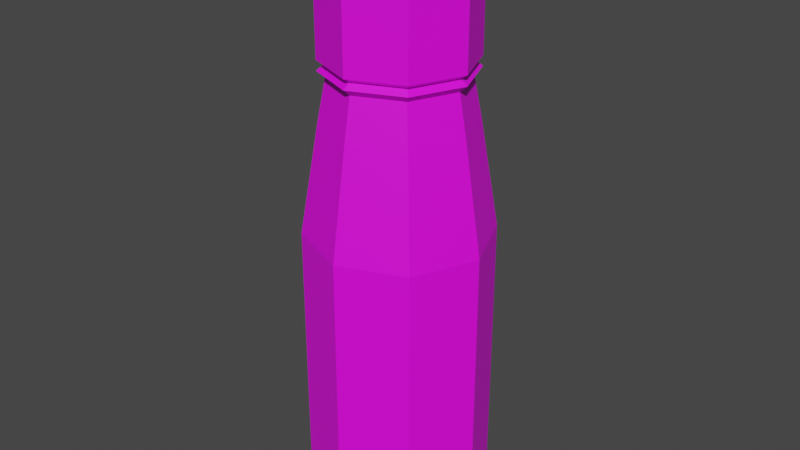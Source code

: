 # Source: world_ramune_bottle.blend  (saved by Blender 3.4.6; exported with 4.5.12 LTS)
import bpy
from mathutils import Matrix  # noqa: F401  (used for matrix-valued properties, if any)

bpy.ops.wm.read_factory_settings(use_empty=True)
scene = bpy.context.scene
scene.name = 'Scene'

# ---- collections
col_collection = bpy.data.collections.new('Collection'); scene.collection.children.link(col_collection)

# ---- images (referenced by path relative to the original .blend; pixels are not part of the script)
import os
ASSET_DIR = os.environ.get("B2B_ASSET_DIR", "")  # directory of the original .blend (textures are referenced by path, not embedded)
HERE = os.path.dirname(os.path.abspath(__file__))  # packed textures are extracted next to this script under _unpacked/

def load_image(name, relpath, width, height, colorspace="sRGB"):
    """Load a texture the original file referenced (path relative to the .blend, or extracted next to this script)."""
    p = next((c for c in (os.path.join(HERE, relpath), os.path.join(ASSET_DIR, relpath)) if relpath and os.path.exists(c)), "")
    if p:
        img = bpy.data.images.load(p, check_existing=True)
        img.name = name
    else:  # same state as the original file: an image datablock whose file is absent (Cycles renders it pink)
        img = bpy.data.images.new(name, width, height)
        img.source = "FILE"
        img.filepath = "//" + (relpath or name)
    img.colorspace_settings.name = colorspace
    return img
img_ramune_texture_png = load_image('ramune_texture.png', 'ramune_texture.png', 1024, 1024, 'sRGB')

# ---- materials (node trees are filled in below, after node groups)
mat_material_001 = bpy.data.materials.new('Material.001')
mat_material_001.use_transparent_shadow = False

# ---- material node trees
mat_material_001.use_nodes = True; mat_material_001.node_tree.nodes.clear()
_N = mat_material_001.node_tree.nodes; _L = mat_material_001.node_tree.links
n0 = _N.new('ShaderNodeBsdfPrincipled'); n0.name = 'Principled BSDF'; n0.location = (10, 300)
n0.distribution = 'GGX'
n0.subsurface_method = 'RANDOM_WALK_SKIN'
n0.inputs[3].default_value = 1.45
n0.inputs[27].default_value = (0.0, 0.0, 0.0, 1.0)
n0.inputs[28].default_value = 1.0
n1 = _N.new('ShaderNodeOutputMaterial'); n1.name = 'Material Output'; n1.location = (300, 300)
n2 = _N.new('ShaderNodeTexImage'); n2.name = 'Image Texture'; n2.location = (-512, 138)
n2.image = img_ramune_texture_png
_L.new(n0.outputs[0], n1.inputs[0])
_L.new(n2.outputs[0], n0.inputs[0])
n1.is_active_output = True

# ---- world
world_world = bpy.data.worlds.new('World'); scene.world = world_world
world_world.use_nodes = True; world_world.node_tree.nodes.clear()
_N = world_world.node_tree.nodes; _L = world_world.node_tree.links
n0 = _N.new('ShaderNodeOutputWorld'); n0.name = 'World Output'; n0.location = (300, 300)
n1 = _N.new('ShaderNodeBackground'); n1.name = 'Background'; n1.location = (10, 300)
n1.inputs[0].default_value = (0.05088, 0.05088, 0.05088, 1.0)
_L.new(n1.outputs[0], n0.inputs[0])
n0.is_active_output = True
world_world.color = (0.05088, 0.05088, 0.05088)
world_world.use_sun_shadow = False
world_world.sun_shadow_jitter_overblur = 0.0

# ---- meshes
me_circle = bpy.data.meshes.new('Circle')
me_circle.from_pydata([(-0.7071, 0.7071, 0.0), (0.0, -1.0, 0.0), (0.7071, -0.7071, 0.0), (1.0, 0.0, 0.0), (6.102e-10, -1.128, -0.5316), (1.128, 0.0, -0.5316), (2.98e-08, -2.98e-08, 0.0), (-7.495e-10, 1.029, -0.6104), (-0.7278, -0.7278, -0.6104), (0.7278, -0.7278, -0.6104), (-0.9618, 0.9618, -1.011), (-0.9618, -0.9618, -1.011), (1.405e-09, -1.36, -1.011), (0.9618, -0.9618, -1.011), (-1.36, 0.0, -1.011), (1.405e-09, 1.36, -1.011), (-0.9618, 0.9618, -2.395), (-1.36, 0.0, -2.395), (0.9618, -0.9618, -2.395), (0.9618, 0.9618, -2.395), (-0.8716, 0.8716, -2.474), (0.8716, -0.8716, -2.474), (-1.335e-10, 1.36, -2.578), (1.22, -1.501e-10, -2.701), (-0.9706, 0.9706, -3.502), (-0.9706, -0.9706, -3.502), (3.212e-09, -1.373, -3.502), (-1.209, 1.209, -5.519), (-1.209, -1.209, -5.519), (1.71, -2.105e-10, -5.519), (5.76e-09, -1.71, -10.51), (1.71, -2.105e-10, -10.51), (7.186e-09, 1.443, -10.87), (-1.021, -1.021, -10.87), (1.021, -1.021, -10.87), (1.443, -2.503e-09, -10.87), (4.47e-08, -4.47e-08, -10.87), (0.0, 1.0, 0.0), (-1.0, 0.0, 0.0), (-0.7071, -0.7071, 0.0), (0.7071, 0.7071, 0.0), (-0.7977, 0.7977, -0.5316), (6.102e-10, 1.128, -0.5316), (-1.128, 0.0, -0.5316), (-0.7977, -0.7977, -0.5316), (0.7977, -0.7977, -0.5316), (0.7977, 0.7977, -0.5316), (-0.7278, 0.7278, -0.6104), (-1.029, 0.0, -0.6104), (-7.495e-10, -1.029, -0.6104), (1.029, 0.0, -0.6104), (0.7278, 0.7278, -0.6104), (1.36, 0.0, -1.011), (0.9618, 0.9618, -1.011), (1.405e-09, 1.36, -2.395), (-0.9618, -0.9618, -2.395), (1.405e-09, -1.36, -2.395), (1.36, 0.0, -2.395), (5.747e-10, 1.233, -2.474), (-1.233, 1.397e-09, -2.474), (-0.8716, -0.8716, -2.474), (5.747e-10, -1.233, -2.474), (1.233, 1.397e-09, -2.474), (0.8716, 0.8716, -2.474), (-0.9614, 0.9614, -2.578), (-1.36, 1.541e-09, -2.578), (-0.9614, -0.9614, -2.578), (-1.335e-10, -1.36, -2.578), (0.9614, -0.9614, -2.578), (1.36, 1.541e-09, -2.578), (0.9614, 0.9614, -2.578), (-0.8625, 0.8625, -2.701), (6.467e-10, 1.22, -2.701), (-1.22, -1.501e-10, -2.701), (-0.8625, -0.8625, -2.701), (6.467e-10, -1.22, -2.701), (0.8625, -0.8625, -2.701), (0.8625, 0.8625, -2.701), (3.212e-09, 1.373, -3.502), (-1.373, -3.385e-10, -3.502), (0.9706, -0.9706, -3.502), (1.373, -3.385e-10, -3.502), (0.9706, 0.9706, -3.502), (5.76e-09, 1.71, -5.519), (-1.71, -2.105e-10, -5.519), (5.76e-09, -1.71, -5.519), (1.209, -1.209, -5.519), (1.209, 1.209, -5.519), (-1.209, 1.209, -10.51), (5.76e-09, 1.71, -10.51), (-1.71, -2.105e-10, -10.51), (-1.209, -1.209, -10.51), (1.209, -1.209, -10.51), (1.209, 1.209, -10.51), (-1.021, 1.021, -10.87), (-1.443, -2.503e-09, -10.87), (7.186e-09, -1.443, -10.87), (1.021, 1.021, -10.87), (0.7278, 0.7278, -0.6104), (0.7278, 0.7278, -0.6104), (0.7278, 0.7278, -0.6104), (0.7278, 0.7278, -0.6104), (0.7278, 0.7278, -0.6104), (0.7977, 0.7977, -0.5316), (0.7977, 0.7977, -0.5316), (0.7977, 0.7977, -0.5316), (0.7977, 0.7977, -0.5316), (-0.8716, -0.8716, -2.474), (-0.8716, -0.8716, -2.474), (-0.8716, -0.8716, -2.474), (-0.8716, -0.8716, -2.474), (-1.233, 1.397e-09, -2.474), (-1.233, 1.397e-09, -2.474), (-1.233, 1.397e-09, -2.474), (-1.233, 1.397e-09, -2.474), (-1.233, 1.397e-09, -2.474), (-1.233, 1.397e-09, -2.474), (-0.9614, -0.9614, -2.578), (-0.9614, -0.9614, -2.578), (-0.9614, -0.9614, -2.578), (-0.9614, -0.9614, -2.578), (-0.9614, -0.9614, -2.578), (-0.9614, -0.9614, -2.578), (-0.9614, -0.9614, -2.578), (-1.36, 1.541e-09, -2.578), (-1.36, 1.541e-09, -2.578), (-1.36, 1.541e-09, -2.578), (1.36, 1.541e-09, -2.578), (1.36, 1.541e-09, -2.578), (1.36, 1.541e-09, -2.578), (0.9614, -0.9614, -2.578), (0.9614, -0.9614, -2.578), (0.9614, -0.9614, -2.578), (0.9614, -0.9614, -2.578), (0.9614, -0.9614, -2.578), (0.9614, -0.9614, -2.578), (0.9614, -0.9614, -2.578), (-1.22, -1.501e-10, -2.701), (-1.22, -1.501e-10, -2.701), (-1.22, -1.501e-10, -2.701), (-1.22, -1.501e-10, -2.701), (-1.22, -1.501e-10, -2.701), (-1.22, -1.501e-10, -2.701), (-1.22, -1.501e-10, -2.701), (-0.8625, 0.8625, -2.701), (-0.8625, 0.8625, -2.701), (-0.8625, 0.8625, -2.701), (1.209, 1.209, -5.519), (1.209, 1.209, -5.519), (1.209, 1.209, -5.519), (1.209, 1.209, -5.519), (1.209, 1.209, -5.519), (1.209, 1.209, -5.519), (0.9706, 0.9706, -3.502), (0.9706, 0.9706, -3.502), (0.9706, 0.9706, -3.502), (0.9706, 0.9706, -3.502), (0.9706, 0.9706, -3.502), (3.212e-09, 1.373, -3.502), (3.212e-09, 1.373, -3.502), (3.212e-09, 1.373, -3.502), (3.212e-09, 1.373, -3.502), (3.212e-09, 1.373, -3.502), (5.76e-09, 1.71, -5.519), (5.76e-09, 1.71, -5.519), (5.76e-09, 1.71, -5.519), (5.76e-09, 1.71, -5.519), (5.76e-09, 1.71, -10.51), (5.76e-09, 1.71, -10.51), (5.76e-09, 1.71, -10.51), (5.76e-09, 1.71, -10.51), (1.209, 1.209, -10.51), (1.209, 1.209, -10.51), (1.209, 1.209, -10.51), (1.209, 1.209, -10.51), (1.209, 1.209, -10.51), (1.209, 1.209, -10.51), (-1.443, -2.503e-09, -10.87), (-1.443, -2.503e-09, -10.87), (-1.443, -2.503e-09, -10.87), (-1.443, -2.503e-09, -10.87), (-1.443, -2.503e-09, -10.87), (-1.021, 1.021, -10.87), (-1.021, 1.021, -10.87), (-1.021, 1.021, -10.87), (2.98e-08, -2.98e-08, 0.0), (2.98e-08, -2.98e-08, 0.0), (2.98e-08, -2.98e-08, 0.0), (2.98e-08, -2.98e-08, 0.0), (2.98e-08, -2.98e-08, 0.0), (2.98e-08, -2.98e-08, 0.0), (2.98e-08, -2.98e-08, 0.0), (0.0, -1.0, 0.0), (0.0, -1.0, 0.0), (0.0, -1.0, 0.0), (1.0, 0.0, 0.0), (1.0, 0.0, 0.0), (1.0, 0.0, 0.0), (0.7071, -0.7071, 0.0), (0.7071, -0.7071, 0.0), (0.7071, -0.7071, 0.0), (0.7071, -0.7071, 0.0), (0.7071, -0.7071, 0.0), (1.128, 0.0, -0.5316), (1.128, 0.0, -0.5316), (1.128, 0.0, -0.5316), (1.128, 0.0, -0.5316), (1.128, 0.0, -0.5316), (1.128, 0.0, -0.5316), (1.029, 0.0, -0.6104), (1.029, 0.0, -0.6104), (1.029, 0.0, -0.6104), (1.029, 0.0, -0.6104), (1.029, 0.0, -0.6104), (-7.495e-10, 1.029, -0.6104), (-7.495e-10, 1.029, -0.6104), (-7.495e-10, 1.029, -0.6104), (-7.495e-10, 1.029, -0.6104), (-7.495e-10, 1.029, -0.6104), (1.405e-09, 1.36, -1.011), (1.405e-09, 1.36, -1.011), (1.405e-09, 1.36, -1.011), (1.405e-09, 1.36, -1.011), (1.405e-09, 1.36, -1.011), (-0.9618, -0.9618, -1.011), (-0.9618, -0.9618, -1.011), (-0.9618, -0.9618, -1.011), (-0.9618, -0.9618, -1.011), (-0.9618, -0.9618, -1.011), (-0.9618, -0.9618, -2.395), (-0.9618, -0.9618, -2.395), (-0.9618, -0.9618, -2.395), (-0.9618, -0.9618, -2.395), (-0.9618, -0.9618, -2.395), (0.9618, -0.9618, -1.011), (0.9618, -0.9618, -1.011), (0.9618, -0.9618, -1.011), (0.9618, -0.9618, -1.011), (0.9618, -0.9618, -1.011), (1.405e-09, -1.36, -1.011), (1.405e-09, -1.36, -1.011), (1.405e-09, -1.36, -1.011), (1.405e-09, -1.36, -1.011), (1.405e-09, -1.36, -1.011), (1.405e-09, -1.36, -2.395), (1.405e-09, -1.36, -2.395), (1.405e-09, -1.36, -2.395), (1.405e-09, -1.36, -2.395), (1.405e-09, -1.36, -2.395), (-0.9618, 0.9618, -2.395), (-0.9618, 0.9618, -2.395), (-0.9618, 0.9618, -2.395), (-0.9618, 0.9618, -2.395), (-0.9618, 0.9618, -2.395), (1.405e-09, 1.36, -2.395), (1.405e-09, 1.36, -2.395), (1.405e-09, 1.36, -2.395), (1.405e-09, 1.36, -2.395), (1.405e-09, 1.36, -2.395), (-1.36, 0.0, -2.395), (-1.36, 0.0, -2.395), (-1.36, 0.0, -2.395), (-1.36, 0.0, -2.395), (-1.36, 0.0, -2.395), (0.8716, 0.8716, -2.474), (0.8716, 0.8716, -2.474), (0.8716, 0.8716, -2.474), (0.8716, 0.8716, -2.474), (0.9618, 0.9618, -2.395), (0.9618, 0.9618, -2.395), (0.9618, 0.9618, -2.395), (0.9618, 0.9618, -2.395), (0.9618, 0.9618, -2.395), (-1.335e-10, 1.36, -2.578), (-1.335e-10, 1.36, -2.578), (-1.335e-10, 1.36, -2.578), (0.9614, 0.9614, -2.578), (0.9614, 0.9614, -2.578), (0.9614, 0.9614, -2.578), (0.9614, 0.9614, -2.578), (0.9614, 0.9614, -2.578), (0.9614, 0.9614, -2.578), (0.9614, 0.9614, -2.578), (-0.9706, 0.9706, -3.502), (-0.9706, 0.9706, -3.502), (-0.9706, 0.9706, -3.502), (-0.9706, 0.9706, -3.502), (-0.9706, 0.9706, -3.502), (0.9706, -0.9706, -3.502), (0.9706, -0.9706, -3.502), (0.9706, -0.9706, -3.502), (0.9706, -0.9706, -3.502), (0.9706, -0.9706, -3.502), (3.212e-09, -1.373, -3.502), (3.212e-09, -1.373, -3.502), (3.212e-09, -1.373, -3.502), (3.212e-09, -1.373, -3.502), (3.212e-09, -1.373, -3.502), (1.373, -3.385e-10, -3.502), (1.373, -3.385e-10, -3.502), (1.373, -3.385e-10, -3.502), (1.373, -3.385e-10, -3.502), (1.373, -3.385e-10, -3.502), (7.186e-09, 1.443, -10.87), (7.186e-09, 1.443, -10.87), (7.186e-09, 1.443, -10.87), (7.186e-09, 1.443, -10.87), (7.186e-09, 1.443, -10.87), (1.021, 1.021, -10.87), (1.021, 1.021, -10.87), (1.021, 1.021, -10.87), (1.443, -2.503e-09, -10.87), (1.443, -2.503e-09, -10.87), (1.443, -2.503e-09, -10.87), (1.443, -2.503e-09, -10.87), (1.443, -2.503e-09, -10.87), (1.021, -1.021, -10.87), (1.021, -1.021, -10.87), (1.021, -1.021, -10.87), (4.47e-08, -4.47e-08, -10.87), (4.47e-08, -4.47e-08, -10.87), (4.47e-08, -4.47e-08, -10.87), (4.47e-08, -4.47e-08, -10.87), (4.47e-08, -4.47e-08, -10.87), (4.47e-08, -4.47e-08, -10.87), (4.47e-08, -4.47e-08, -10.87), (-1.71, -2.105e-10, -10.51), (-1.71, -2.105e-10, -10.51), (-1.71, -2.105e-10, -10.51), (-1.71, -2.105e-10, -10.51), (-0.7071, 0.7071, 0.0), (-0.7071, 0.7071, 0.0), (-0.7071, 0.7071, 0.0), (-0.7071, 0.7071, 0.0), (-0.7071, 0.7071, 0.0), (0.0, 1.0, 0.0), (0.0, 1.0, 0.0), (0.0, 1.0, 0.0), (-1.0, 0.0, 0.0), (-1.0, 0.0, 0.0), (-1.0, 0.0, 0.0), (-0.7071, -0.7071, 0.0), (-0.7071, -0.7071, 0.0), (-0.7071, -0.7071, 0.0), (-0.7071, -0.7071, 0.0), (-0.7071, -0.7071, 0.0), (0.7071, 0.7071, 0.0), (0.7071, 0.7071, 0.0), (0.7071, 0.7071, 0.0), (0.7071, 0.7071, 0.0), (0.7071, 0.7071, 0.0), (-0.7977, 0.7977, -0.5316), (-0.7977, 0.7977, -0.5316), (-0.7977, 0.7977, -0.5316), (-0.7977, 0.7977, -0.5316), (6.102e-10, 1.128, -0.5316), (6.102e-10, 1.128, -0.5316), (6.102e-10, 1.128, -0.5316), (6.102e-10, 1.128, -0.5316), (6.102e-10, 1.128, -0.5316), (6.102e-10, 1.128, -0.5316), (-1.128, 0.0, -0.5316), (-1.128, 0.0, -0.5316), (-1.128, 0.0, -0.5316), (-1.128, 0.0, -0.5316), (-1.128, 0.0, -0.5316), (-1.128, 0.0, -0.5316), (-0.7977, -0.7977, -0.5316), (-0.7977, -0.7977, -0.5316), (-0.7977, -0.7977, -0.5316), (-0.7977, -0.7977, -0.5316), (6.102e-10, -1.128, -0.5316), (6.102e-10, -1.128, -0.5316), (6.102e-10, -1.128, -0.5316), (6.102e-10, -1.128, -0.5316), (6.102e-10, -1.128, -0.5316), (6.102e-10, -1.128, -0.5316), (0.7977, -0.7977, -0.5316), (0.7977, -0.7977, -0.5316), (0.7977, -0.7977, -0.5316), (0.7977, -0.7977, -0.5316), (-0.7278, 0.7278, -0.6104), (-0.7278, 0.7278, -0.6104), (-0.7278, 0.7278, -0.6104), (-0.7278, 0.7278, -0.6104), (-0.7278, 0.7278, -0.6104), (-1.029, 0.0, -0.6104), (-1.029, 0.0, -0.6104), (-1.029, 0.0, -0.6104), (-1.029, 0.0, -0.6104), (-1.029, 0.0, -0.6104), (-0.7278, -0.7278, -0.6104), (-0.7278, -0.7278, -0.6104), (-0.7278, -0.7278, -0.6104), (-0.7278, -0.7278, -0.6104), (-0.7278, -0.7278, -0.6104), (-7.495e-10, -1.029, -0.6104), (-7.495e-10, -1.029, -0.6104), (-7.495e-10, -1.029, -0.6104), (-7.495e-10, -1.029, -0.6104), (-7.495e-10, -1.029, -0.6104), (0.7278, -0.7278, -0.6104), (0.7278, -0.7278, -0.6104), (0.7278, -0.7278, -0.6104), (0.7278, -0.7278, -0.6104), (0.7278, -0.7278, -0.6104), (1.36, 0.0, -1.011), (1.36, 0.0, -1.011), (1.36, 0.0, -1.011), (1.36, 0.0, -1.011), (1.36, 0.0, -1.011), (0.9618, 0.9618, -1.011), (0.9618, 0.9618, -1.011), (0.9618, 0.9618, -1.011), (0.9618, 0.9618, -1.011), (0.9618, 0.9618, -1.011), (-1.36, 0.0, -1.011), (-1.36, 0.0, -1.011), (-1.36, 0.0, -1.011), (-1.36, 0.0, -1.011), (-1.36, 0.0, -1.011), (-0.9618, 0.9618, -1.011), (-0.9618, 0.9618, -1.011), (-0.9618, 0.9618, -1.011), (-0.9618, 0.9618, -1.011), (-0.9618, 0.9618, -1.011), (0.9618, -0.9618, -2.395), (0.9618, -0.9618, -2.395), (0.9618, -0.9618, -2.395), (0.9618, -0.9618, -2.395), (0.9618, -0.9618, -2.395), (1.36, 0.0, -2.395), (1.36, 0.0, -2.395), (1.36, 0.0, -2.395), (1.36, 0.0, -2.395), (1.36, 0.0, -2.395), (-0.8716, 0.8716, -2.474), (-0.8716, 0.8716, -2.474), (-0.8716, 0.8716, -2.474), (-0.8716, 0.8716, -2.474), (5.747e-10, 1.233, -2.474), (5.747e-10, 1.233, -2.474), (5.747e-10, 1.233, -2.474), (5.747e-10, 1.233, -2.474), (5.747e-10, 1.233, -2.474), (5.747e-10, 1.233, -2.474), (5.747e-10, -1.233, -2.474), (5.747e-10, -1.233, -2.474), (5.747e-10, -1.233, -2.474), (5.747e-10, -1.233, -2.474), (5.747e-10, -1.233, -2.474), (5.747e-10, -1.233, -2.474), (0.8716, -0.8716, -2.474), (0.8716, -0.8716, -2.474), (0.8716, -0.8716, -2.474), (0.8716, -0.8716, -2.474), (1.233, 1.397e-09, -2.474), (1.233, 1.397e-09, -2.474), (1.233, 1.397e-09, -2.474), (1.233, 1.397e-09, -2.474), (1.233, 1.397e-09, -2.474), (1.233, 1.397e-09, -2.474), (-0.9614, 0.9614, -2.578), (-0.9614, 0.9614, -2.578), (-0.9614, 0.9614, -2.578), (-0.9614, 0.9614, -2.578), (-0.9614, 0.9614, -2.578), (-0.9614, 0.9614, -2.578), (-0.9614, 0.9614, -2.578), (-1.335e-10, -1.36, -2.578), (-1.335e-10, -1.36, -2.578), (-1.335e-10, -1.36, -2.578), (6.467e-10, 1.22, -2.701), (6.467e-10, 1.22, -2.701), (6.467e-10, 1.22, -2.701), (6.467e-10, 1.22, -2.701), (6.467e-10, 1.22, -2.701), (6.467e-10, 1.22, -2.701), (6.467e-10, 1.22, -2.701), (-0.8625, -0.8625, -2.701), (-0.8625, -0.8625, -2.701), (-0.8625, -0.8625, -2.701), (6.467e-10, -1.22, -2.701), (6.467e-10, -1.22, -2.701), (6.467e-10, -1.22, -2.701), (6.467e-10, -1.22, -2.701), (6.467e-10, -1.22, -2.701), (6.467e-10, -1.22, -2.701), (6.467e-10, -1.22, -2.701), (0.8625, -0.8625, -2.701), (0.8625, -0.8625, -2.701), (0.8625, -0.8625, -2.701), (1.22, -1.501e-10, -2.701), (1.22, -1.501e-10, -2.701), (1.22, -1.501e-10, -2.701), (1.22, -1.501e-10, -2.701), (1.22, -1.501e-10, -2.701), (1.22, -1.501e-10, -2.701), (1.22, -1.501e-10, -2.701), (0.8625, 0.8625, -2.701), (0.8625, 0.8625, -2.701), (0.8625, 0.8625, -2.701), (-1.373, -3.385e-10, -3.502), (-1.373, -3.385e-10, -3.502), (-1.373, -3.385e-10, -3.502), (-1.373, -3.385e-10, -3.502), (-1.373, -3.385e-10, -3.502), (-0.9706, -0.9706, -3.502), (-0.9706, -0.9706, -3.502), (-0.9706, -0.9706, -3.502), (-0.9706, -0.9706, -3.502), (-0.9706, -0.9706, -3.502), (-1.209, 1.209, -5.519), (-1.209, 1.209, -5.519), (-1.209, 1.209, -5.519), (-1.209, 1.209, -5.519), (-1.209, 1.209, -5.519), (-1.209, 1.209, -5.519), (-1.71, -2.105e-10, -5.519), (-1.71, -2.105e-10, -5.519), (-1.71, -2.105e-10, -5.519), (-1.71, -2.105e-10, -5.519), (-1.209, -1.209, -5.519), (-1.209, -1.209, -5.519), (-1.209, -1.209, -5.519), (-1.209, -1.209, -5.519), (-1.209, -1.209, -5.519), (-1.209, -1.209, -5.519), (5.76e-09, -1.71, -5.519), (5.76e-09, -1.71, -5.519), (5.76e-09, -1.71, -5.519), (5.76e-09, -1.71, -5.519), (1.209, -1.209, -5.519), (1.209, -1.209, -5.519), (1.209, -1.209, -5.519), (1.209, -1.209, -5.519), (1.209, -1.209, -5.519), (1.209, -1.209, -5.519), (1.71, -2.105e-10, -5.519), (1.71, -2.105e-10, -5.519), (1.71, -2.105e-10, -5.519), (1.71, -2.105e-10, -5.519), (-1.209, 1.209, -10.51), (-1.209, 1.209, -10.51), (-1.209, 1.209, -10.51), (-1.209, 1.209, -10.51), (-1.209, 1.209, -10.51), (-1.209, 1.209, -10.51), (-1.209, -1.209, -10.51), (-1.209, -1.209, -10.51), (-1.209, -1.209, -10.51), (-1.209, -1.209, -10.51), (-1.209, -1.209, -10.51), (-1.209, -1.209, -10.51), (5.76e-09, -1.71, -10.51), (5.76e-09, -1.71, -10.51), (5.76e-09, -1.71, -10.51), (5.76e-09, -1.71, -10.51), (1.209, -1.209, -10.51), (1.209, -1.209, -10.51), (1.209, -1.209, -10.51), (1.209, -1.209, -10.51), (1.209, -1.209, -10.51), (1.209, -1.209, -10.51), (1.71, -2.105e-10, -10.51), (1.71, -2.105e-10, -10.51), (1.71, -2.105e-10, -10.51), (1.71, -2.105e-10, -10.51), (-1.021, -1.021, -10.87), (-1.021, -1.021, -10.87), (-1.021, -1.021, -10.87), (7.186e-09, -1.443, -10.87), (7.186e-09, -1.443, -10.87), (7.186e-09, -1.443, -10.87), (7.186e-09, -1.443, -10.87), (7.186e-09, -1.443, -10.87)], [], [(332, 355, 351), (347, 357, 336), (198, 205, 195), (342, 373, 193), (331, 363, 338), (348, 204, 104), (200, 372, 377), (343, 362, 367), (186, 349, 337), (187, 201, 197), (330, 189, 335), (341, 188, 339), (368, 398, 371), (352, 388, 361), (206, 98, 103), (374, 403, 379), (364, 393, 369), (358, 383, 353), (105, 216, 356), (378, 209, 203), (100, 219, 214), (215, 421, 381), (387, 226, 391), (397, 236, 401), (211, 412, 99), (382, 416, 386), (392, 241, 396), (402, 408, 210), (221, 251, 423), (413, 255, 220), (235, 433, 406), (225, 244, 240), (422, 260, 417), (407, 270, 411), (239, 428, 234), (418, 229, 224), (250, 112, 259), (432, 264, 268), (246, 454, 426), (261, 109, 230), (254, 438, 249), (269, 442, 256), (427, 458, 431), (231, 448, 245), (443, 276, 273), (459, 130, 127), (449, 118, 469), (114, 463, 125), (457, 278, 265), (447, 132, 452), (111, 119, 107), (440, 464, 436), (120, 138, 479), (465, 472, 145), (280, 474, 275), (134, 494, 129), (121, 484, 471), (466, 139, 126), (279, 493, 499), (133, 483, 489), (140, 284, 502), (485, 508, 294), (495, 289, 299), (475, 154, 160), (476, 285, 146), (141, 509, 481), (486, 290, 491), (496, 155, 501), (295, 523, 528), (504, 513, 518), (298, 147, 153), (293, 534, 288), (503, 524, 507), (159, 514, 283), (158, 149, 163), (300, 533, 538), (529, 560, 532), (519, 550, 522), (164, 544, 512), (150, 169, 165), (535, 566, 540), (525, 556, 530), (515, 328, 520), (539, 173, 148), (543, 178, 326), (549, 573, 554), (559, 313, 564), (171, 305, 167), (545, 304, 183), (551, 179, 568), (561, 572, 317), (174, 312, 309), (180, 321, 570), (306, 320, 184), (323, 571, 569), (319, 311, 316), (334, 37, 42), (350, 46, 359), (2, 380, 5), (39, 370, 376), (0, 354, 365), (346, 196, 208), (199, 194, 375), (345, 38, 366), (191, 3, 40), (185, 192, 202), (333, 340, 6), (344, 1, 190), (44, 8, 400), (41, 385, 390), (207, 212, 102), (4, 49, 9), (43, 48, 395), (360, 7, 384), (106, 101, 217), (45, 404, 213), (51, 414, 222), (218, 223, 424), (389, 419, 11), (399, 243, 237), (50, 409, 415), (47, 10, 14), (394, 228, 242), (405, 238, 410), (15, 257, 253), (53, 271, 258), (13, 429, 434), (227, 233, 247), (425, 16, 17), (52, 57, 19), (12, 248, 430), (420, 263, 55), (252, 437, 113), (435, 62, 267), (56, 61, 21), (262, 115, 110), (54, 444, 20), (272, 266, 441), (18, 453, 456), (232, 108, 446), (445, 63, 282), (461, 455, 136), (450, 60, 122), (116, 439, 467), (460, 128, 277), (451, 470, 131), (59, 124, 117), (58, 274, 462), (123, 65, 142), (64, 22, 72), (70, 500, 473), (68, 490, 492), (66, 480, 482), (468, 144, 137), (281, 69, 497), (135, 67, 487), (143, 71, 286), (75, 74, 25), (23, 76, 80), (477, 77, 82), (478, 78, 287), (73, 505, 510), (488, 296, 291), (498, 302, 157), (297, 511, 526), (506, 24, 517), (301, 541, 152), (26, 531, 537), (79, 84, 527), (162, 166, 516), (161, 156, 151), (81, 292, 536), (85, 555, 558), (521, 327, 548), (83, 168, 542), (87, 175, 170), (86, 563, 31), (28, 553, 557), (27, 88, 90), (29, 565, 172), (547, 182, 177), (91, 33, 575), (562, 318, 35), (93, 308, 303), (546, 89, 307), (552, 329, 95), (92, 30, 96), (176, 567, 314), (181, 94, 324), (32, 310, 322), (36, 34, 574), (325, 97, 315)])
me_circle.polygons.foreach_set('use_smooth', [True] * 192)
_uv = me_circle.uv_layers.new(name='UVMap')
_uv.uv.foreach_set('vector', [0.7522, 0.8709, 0.7765, 0.826, 0.7805, 0.8709, 0.9299, 0.2135, 0.9299, 0.2559, 0.9109, 0.2346, 0.9299, 0.1547, 0.9299, 0.1971, 0.9109, 0.1758, 0.9328, 0.008198, 0.9328, 0.05058, 0.9138, 0.02931, 0.9299, 0.09595, 0.9299, 0.1383, 0.9109, 0.1171, 0.7179, 0.2658, 0.7421, 0.221, 0.7462, 0.2658, 0.8544, 0.8678, 0.8787, 0.8229, 0.8828, 0.8678, 0.6826, 0.8733, 0.7068, 0.8285, 0.7109, 0.8733, 0.2152, 0.8382, 0.1783, 0.8013, 0.2152, 0.7861, 0.4133, 0.7966, 0.4133, 0.8487, 0.3764, 0.8334, 0.3437, 0.7818, 0.3437, 0.834, 0.3068, 0.7971, 0.5925, 0.7966, 0.5925, 0.8487, 0.5556, 0.8118, 0.9854, 0.3285, 0.9806, 0.2854, 0.9854, 0.2834, 0.5302, 0.9821, 0.5254, 0.939, 0.5302, 0.9371, 0.6128, 0.6651, 0.6081, 0.6221, 0.6128, 0.6201, 0.2216, 0.9803, 0.2168, 0.9372, 0.2216, 0.9352, 0.416, 0.9808, 0.4112, 0.9377, 0.416, 0.9358, 0.1495, 0.9819, 0.1447, 0.9389, 0.1495, 0.9369, 0.3501, 0.98, 0.3453, 0.937, 0.3501, 0.935, 0.6128, 0.6037, 0.6081, 0.5606, 0.6128, 0.5587, 0.7343, 0.8897, 0.7343, 0.9383, 0.7204, 0.9154, 0.6462, 0.8561, 0.6462, 0.9088, 0.6287, 0.8932, 0.09357, 0.8563, 0.09357, 0.909, 0.07604, 0.8934, 0.05965, 0.8563, 0.05965, 0.909, 0.04212, 0.8934, 0.02573, 0.8563, 0.02573, 0.909, 0.008198, 0.8934, 0.9335, 0.7383, 0.9335, 0.7868, 0.9196, 0.764, 0.9417, 0.2834, 0.9417, 0.332, 0.9278, 0.3091, 0.6073, 0.8651, 0.6073, 0.9137, 0.5935, 0.8908, 0.7522, 0.6337, 0.8065, 0.5619, 0.8065, 0.6337, 0.7636, 0.5371, 0.7944, 0.4657, 0.8022, 0.5371, 0.7522, 0.8096, 0.783, 0.7383, 0.7908, 0.8096, 0.7636, 0.4451, 0.802, 0.3776, 0.802, 0.4493, 0.7776, 0.07956, 0.8084, 0.008198, 0.8162, 0.07956, 0.7522, 0.7219, 0.8065, 0.6501, 0.8065, 0.7219, 0.1783, 0.7697, 0.2326, 0.6979, 0.2326, 0.7697, 0.7612, 0.1146, 0.7612, 0.2046, 0.7179, 0.1473, 0.9525, 0.2209, 0.9463, 0.1692, 0.9525, 0.1666, 0.9553, 0.06249, 0.9492, 0.01074, 0.9553, 0.008198, 0.9577, 0.8772, 0.9515, 0.8255, 0.9577, 0.8229, 0.2899, 0.9149, 0.2838, 0.8631, 0.2899, 0.8606, 0.9561, 0.7926, 0.9499, 0.7408, 0.9561, 0.7383, 0.8133, 0.9479, 0.8072, 0.8962, 0.8133, 0.8936, 0.8359, 0.9479, 0.8297, 0.8962, 0.8359, 0.8936, 0.9525, 0.1502, 0.9463, 0.0985, 0.9525, 0.09595, 0.953, 0.5175, 0.9591, 0.4657, 0.9591, 0.52, 0.9527, 0.4293, 0.9589, 0.3776, 0.9589, 0.4318, 0.3068, 0.9695, 0.3129, 0.9178, 0.3129, 0.972, 0.9609, 0.6136, 0.967, 0.5619, 0.967, 0.6162, 0.3822, 0.9301, 0.3822, 0.9822, 0.3764, 0.9789, 0.9782, 0.7383, 0.9782, 0.7904, 0.9725, 0.7871, 0.9799, 0.8229, 0.9799, 0.875, 0.9741, 0.8718, 0.2896, 0.9313, 0.2896, 0.9834, 0.2838, 0.9801, 0.562, 0.9239, 0.562, 0.9758, 0.5556, 0.9275, 0.4652, 0.9202, 0.4652, 0.9721, 0.4589, 0.9239, 0.4179, 0.9194, 0.4112, 0.8679, 0.4179, 0.8651, 0.1605, 0.8273, 0.1537, 0.7758, 0.1605, 0.773, 0.9445, 0.6162, 0.9377, 0.5647, 0.9445, 0.5619, 0.9431, 0.7008, 0.9364, 0.6494, 0.9431, 0.6466, 0.1847, 0.922, 0.1847, 0.9739, 0.1783, 0.9257, 0.9752, 0.09595, 0.9752, 0.1479, 0.9689, 0.0996, 0.8482, 0.4657, 0.8482, 0.5215, 0.8186, 0.4962, 0.848, 0.3776, 0.848, 0.4333, 0.8184, 0.408, 0.8525, 0.5619, 0.8525, 0.6176, 0.8229, 0.5923, 0.8525, 0.634, 0.8525, 0.6898, 0.8229, 0.6645, 0.0901, 0.773, 0.0901, 0.8399, 0.05928, 0.8107, 0.838, 0.7383, 0.838, 0.8051, 0.8072, 0.776, 0.8462, 0.2834, 0.8462, 0.3503, 0.8154, 0.3211, 0.1373, 0.773, 0.1373, 0.8399, 0.1065, 0.8107, 0.4954, 0.5587, 0.5393, 0.6651, 0.4907, 0.6651, 0.3517, 0.5587, 0.3517, 0.6738, 0.3068, 0.6553, 0.6776, 0.4227, 0.6776, 0.5455, 0.6301, 0.4501, 0.2896, 0.5587, 0.2896, 0.6815, 0.2422, 0.5861, 0.2258, 0.5587, 0.2258, 0.6815, 0.1783, 0.5861, 0.6776, 0.2834, 0.6776, 0.4063, 0.6301, 0.3109, 0.4743, 0.5587, 0.4743, 0.6738, 0.4294, 0.6553, 0.413, 0.5587, 0.413, 0.6738, 0.3681, 0.6553, 0.1775, 0.267, 0.2458, 0.008198, 0.2458, 0.267, 0.2622, 0.267, 0.3304, 0.008198, 0.3304, 0.267, 0.09285, 0.267, 0.1611, 0.008198, 0.1611, 0.267, 0.2422, 0.537, 0.2904, 0.2834, 0.2904, 0.5423, 0.1775, 0.537, 0.2258, 0.2834, 0.2258, 0.5423, 0.3715, 0.537, 0.4198, 0.2834, 0.4198, 0.5423, 0.3068, 0.537, 0.3551, 0.2834, 0.3551, 0.5423, 0.008198, 0.267, 0.07645, 0.008198, 0.07645, 0.267, 0.1603, 0.7496, 0.1474, 0.6867, 0.1603, 0.6814, 0.3582, 0.9186, 0.3453, 0.8557, 0.3582, 0.8504, 0.9213, 0.6302, 0.9085, 0.5672, 0.9213, 0.5619, 0.912, 0.8912, 0.8992, 0.8282, 0.912, 0.8229, 0.9134, 0.4657, 0.9134, 0.531, 0.8982, 0.4754, 0.9115, 0.2834, 0.9115, 0.3487, 0.8962, 0.2931, 0.9032, 0.7383, 0.9032, 0.8035, 0.888, 0.748, 0.9132, 0.3776, 0.9132, 0.4428, 0.898, 0.3872, 0.131, 0.6814, 0.131, 0.7566, 0.07782, 0.7034, 0.7358, 0.5619, 0.7358, 0.6372, 0.6826, 0.584, 0.7358, 0.6536, 0.7358, 0.7288, 0.6826, 0.7068, 0.36, 0.7654, 0.3068, 0.7122, 0.36, 0.6902, 0.4582, 0.9038, 0.4361, 0.8706, 0.4582, 0.8528, 0.704, 0.9321, 0.6826, 0.9135, 0.704, 0.8897, 0.5771, 0.9075, 0.5556, 0.8889, 0.5771, 0.8651, 0.8758, 0.9265, 0.8544, 0.908, 0.8758, 0.8842, 0.7736, 0.9296, 0.7522, 0.9111, 0.7736, 0.8873, 0.2004, 0.9056, 0.1783, 0.8724, 0.2004, 0.8546, 0.3289, 0.9014, 0.3068, 0.8681, 0.3289, 0.8504, 0.8974, 0.0592, 0.8753, 0.02596, 0.8974, 0.008198, 0.5276, 0.84, 0.4907, 0.8032, 0.5276, 0.7879, 0.6656, 0.7875, 0.6656, 0.8397, 0.6287, 0.8244, 0.4361, 0.7996, 0.473, 0.7843, 0.473, 0.8364, 0.2859, 0.8442, 0.249, 0.8289, 0.2859, 0.792, 0.7776, 0.9894, 0.7731, 0.9869, 0.7776, 0.946, 0.8798, 0.9863, 0.8753, 0.9838, 0.8798, 0.9429, 0.7318, 0.8718, 0.7273, 0.8693, 0.7318, 0.8285, 0.6871, 0.9918, 0.6826, 0.9893, 0.6871, 0.9485, 0.9879, 0.6052, 0.9834, 0.6027, 0.9879, 0.5619, 0.7567, 0.9894, 0.7522, 0.9869, 0.7567, 0.946, 0.8589, 0.9863, 0.8544, 0.9838, 0.8589, 0.9429, 0.9866, 0.6899, 0.982, 0.6874, 0.9866, 0.6466, 0.2674, 0.9091, 0.249, 0.8945, 0.2674, 0.8606, 0.8945, 0.1487, 0.8714, 0.1451, 0.8945, 0.09595, 0.8921, 0.6838, 0.8689, 0.6801, 0.8921, 0.631, 0.8945, 0.2178, 0.8714, 0.2142, 0.8945, 0.1651, 0.8921, 0.6146, 0.8689, 0.611, 0.8921, 0.5619, 0.3948, 0.9137, 0.3764, 0.8991, 0.3948, 0.8651, 0.509, 0.905, 0.4907, 0.8904, 0.509, 0.8564, 0.1283, 0.9048, 0.11, 0.8903, 0.1283, 0.8563, 0.534, 0.7715, 0.4907, 0.7142, 0.534, 0.6815, 0.799, 0.3612, 0.7636, 0.2987, 0.799, 0.2834, 0.2845, 0.7756, 0.249, 0.7132, 0.2845, 0.6979, 0.4716, 0.7679, 0.4361, 0.7055, 0.4716, 0.6902, 0.6656, 0.7711, 0.6301, 0.7087, 0.6656, 0.6934, 0.5989, 0.7802, 0.5556, 0.7229, 0.5989, 0.6902, 0.4197, 0.7802, 0.3764, 0.7229, 0.4197, 0.6902, 0.7612, 0.0982, 0.7179, 0.04095, 0.7612, 0.008198, 0.08185, 0.9775, 0.07604, 0.9743, 0.08185, 0.9254, 0.6567, 0.9773, 0.6509, 0.9741, 0.6567, 0.9252, 0.6345, 0.9773, 0.6287, 0.9741, 0.6345, 0.9252, 0.0584, 0.9775, 0.05259, 0.9743, 0.0584, 0.9254, 0.0362, 0.9775, 0.0304, 0.9743, 0.0362, 0.9254, 0.2548, 0.9776, 0.249, 0.9744, 0.2548, 0.9255, 0.014, 0.9775, 0.008198, 0.9743, 0.014, 0.9254, 0.9775, 0.06031, 0.9717, 0.05706, 0.9775, 0.008198, 0.9798, 0.9457, 0.9741, 0.8968, 0.9798, 0.8936, 0.981, 0.4296, 0.9753, 0.3808, 0.981, 0.3776, 0.5992, 0.9822, 0.5935, 0.9333, 0.5992, 0.9301, 0.9813, 0.5178, 0.9755, 0.469, 0.9813, 0.4657, 0.8992, 0.9101, 0.9053, 0.9076, 0.9053, 0.9618, 0.9515, 0.8961, 0.9577, 0.8936, 0.9577, 0.9479, 0.9595, 0.6491, 0.9656, 0.6466, 0.9656, 0.7008, 0.9581, 0.286, 0.9642, 0.2834, 0.9642, 0.3377, 0.9366, 0.4657, 0.9366, 0.52, 0.9298, 0.5172, 0.9363, 0.3776, 0.9363, 0.4318, 0.9296, 0.429, 0.497, 0.9733, 0.4907, 0.9697, 0.497, 0.9214, 0.1163, 0.9732, 0.11, 0.9695, 0.1163, 0.9212, 0.4425, 0.9721, 0.4361, 0.9685, 0.4425, 0.9202, 0.9752, 0.2186, 0.9689, 0.2149, 0.9752, 0.1666, 0.9351, 0.8936, 0.9351, 0.9479, 0.9284, 0.9451, 0.9351, 0.8229, 0.9351, 0.8772, 0.9284, 0.8744, 0.855, 0.2238, 0.8286, 0.2013, 0.855, 0.1681, 0.8335, 0.8772, 0.8072, 0.8548, 0.8335, 0.8215, 0.8589, 0.06394, 0.8326, 0.04145, 0.8589, 0.008198, 0.855, 0.1517, 0.8286, 0.1292, 0.855, 0.09595, 0.8122, 0.246, 0.7776, 0.2216, 0.8122, 0.1792, 0.04288, 0.8399, 0.008198, 0.8155, 0.04288, 0.773, 0.8122, 0.1628, 0.7776, 0.1384, 0.8122, 0.09595, 0.7172, 0.8121, 0.6826, 0.7876, 0.7172, 0.7452, 0.5917, 0.6738, 0.5556, 0.6589, 0.5917, 0.5587, 0.7015, 0.1233, 0.6654, 0.1085, 0.7015, 0.008198, 0.06972, 0.5587, 0.07645, 0.665, 0.008198, 0.665, 0.6423, 0.1309, 0.649, 0.2373, 0.5808, 0.2373, 0.6423, 0.008198, 0.649, 0.1145, 0.5808, 0.1145, 0.1544, 0.5587, 0.1611, 0.665, 0.09285, 0.665, 0.7015, 0.2548, 0.6654, 0.24, 0.7015, 0.1397, 0.6662, 0.677, 0.6301, 0.6622, 0.6662, 0.5619, 0.07645, 0.2834, 0.07645, 0.5423, 0.008198, 0.5423, 0.1611, 0.2834, 0.1611, 0.5423, 0.09285, 0.5423, 0.4997, 0.008198, 0.4997, 0.267, 0.4315, 0.267, 0.4844, 0.2834, 0.4844, 0.5423, 0.4361, 0.537, 0.5491, 0.2834, 0.5491, 0.5423, 0.5008, 0.537, 0.6137, 0.2834, 0.6137, 0.5423, 0.5655, 0.537, 0.5644, 0.008198, 0.5644, 0.267, 0.5161, 0.2618, 0.4151, 0.008198, 0.4151, 0.267, 0.3468, 0.267, 0.1562, 0.9205, 0.1447, 0.9127, 0.1562, 0.8563, 0.537, 0.9207, 0.5254, 0.9129, 0.537, 0.8564, 0.2284, 0.9189, 0.2168, 0.9111, 0.2284, 0.8546, 0.92, 0.7108, 0.9085, 0.703, 0.92, 0.6466, 0.8816, 0.3776, 0.8816, 0.4458, 0.8644, 0.4405, 0.8799, 0.2834, 0.8799, 0.3517, 0.8626, 0.3464, 0.8818, 0.4657, 0.8818, 0.534, 0.8646, 0.5287, 0.8716, 0.7383, 0.8716, 0.8065, 0.8544, 0.8012, 0.7472, 0.542, 0.694, 0.52, 0.7472, 0.4668, 0.06142, 0.7566, 0.008198, 0.7346, 0.06142, 0.6814, 0.7472, 0.4504, 0.694, 0.3971, 0.7472, 0.3751, 0.7472, 0.3587, 0.694, 0.3055, 0.7472, 0.2834])
me_circle.materials.append(mat_material_001)
me_circle.update()

# ---- objects
ob_circle = bpy.data.objects.new('Circle', me_circle)

# ---- transforms, parenting, visibility, modifiers, constraints
ob_circle.location = (0.0, 0.0, 0.0)

# ---- collection membership
col_collection.objects.link(ob_circle)

# ---- scene / render settings (as saved in the file)
scene.frame_start = 1; scene.frame_end = 250; scene.frame_set(1)
scene.render.engine = 'BLENDER_EEVEE_NEXT'
scene.cycles.sampling_pattern = 'TABULATED_SOBOL'
scene.cycles.use_light_tree = False
scene.view_settings.view_transform = 'Filmic'
bpy.context.view_layer.update()

# ---- added for rendering (the .blend has no active camera and no usable light): camera, sun
cam_auto = bpy.data.cameras.new('AutoCamera')
cam_auto.lens = 50.0
cam_auto.sensor_width = 36.0
cam_auto.clip_end = 1000.0
ob_auto_camera = bpy.data.objects.new('AutoCamera', cam_auto)
scene.collection.objects.link(ob_auto_camera)
ob_auto_camera.location = (11.0088, -13.2105, 3.37152)
ob_auto_camera.rotation_euler = (1.09748, -7.21219e-08, 0.694738)
scene.camera = ob_auto_camera
light_auto_sun = bpy.data.lights.new('AutoSun', 'SUN')
light_auto_sun.energy = 3.0
light_auto_sun.angle = 0.0523599
ob_auto_sun = bpy.data.objects.new('AutoSun', light_auto_sun)
scene.collection.objects.link(ob_auto_sun)
ob_auto_sun.rotation_euler = (0.872665, 0.174533, 0.523599)
bpy.context.view_layer.update()
